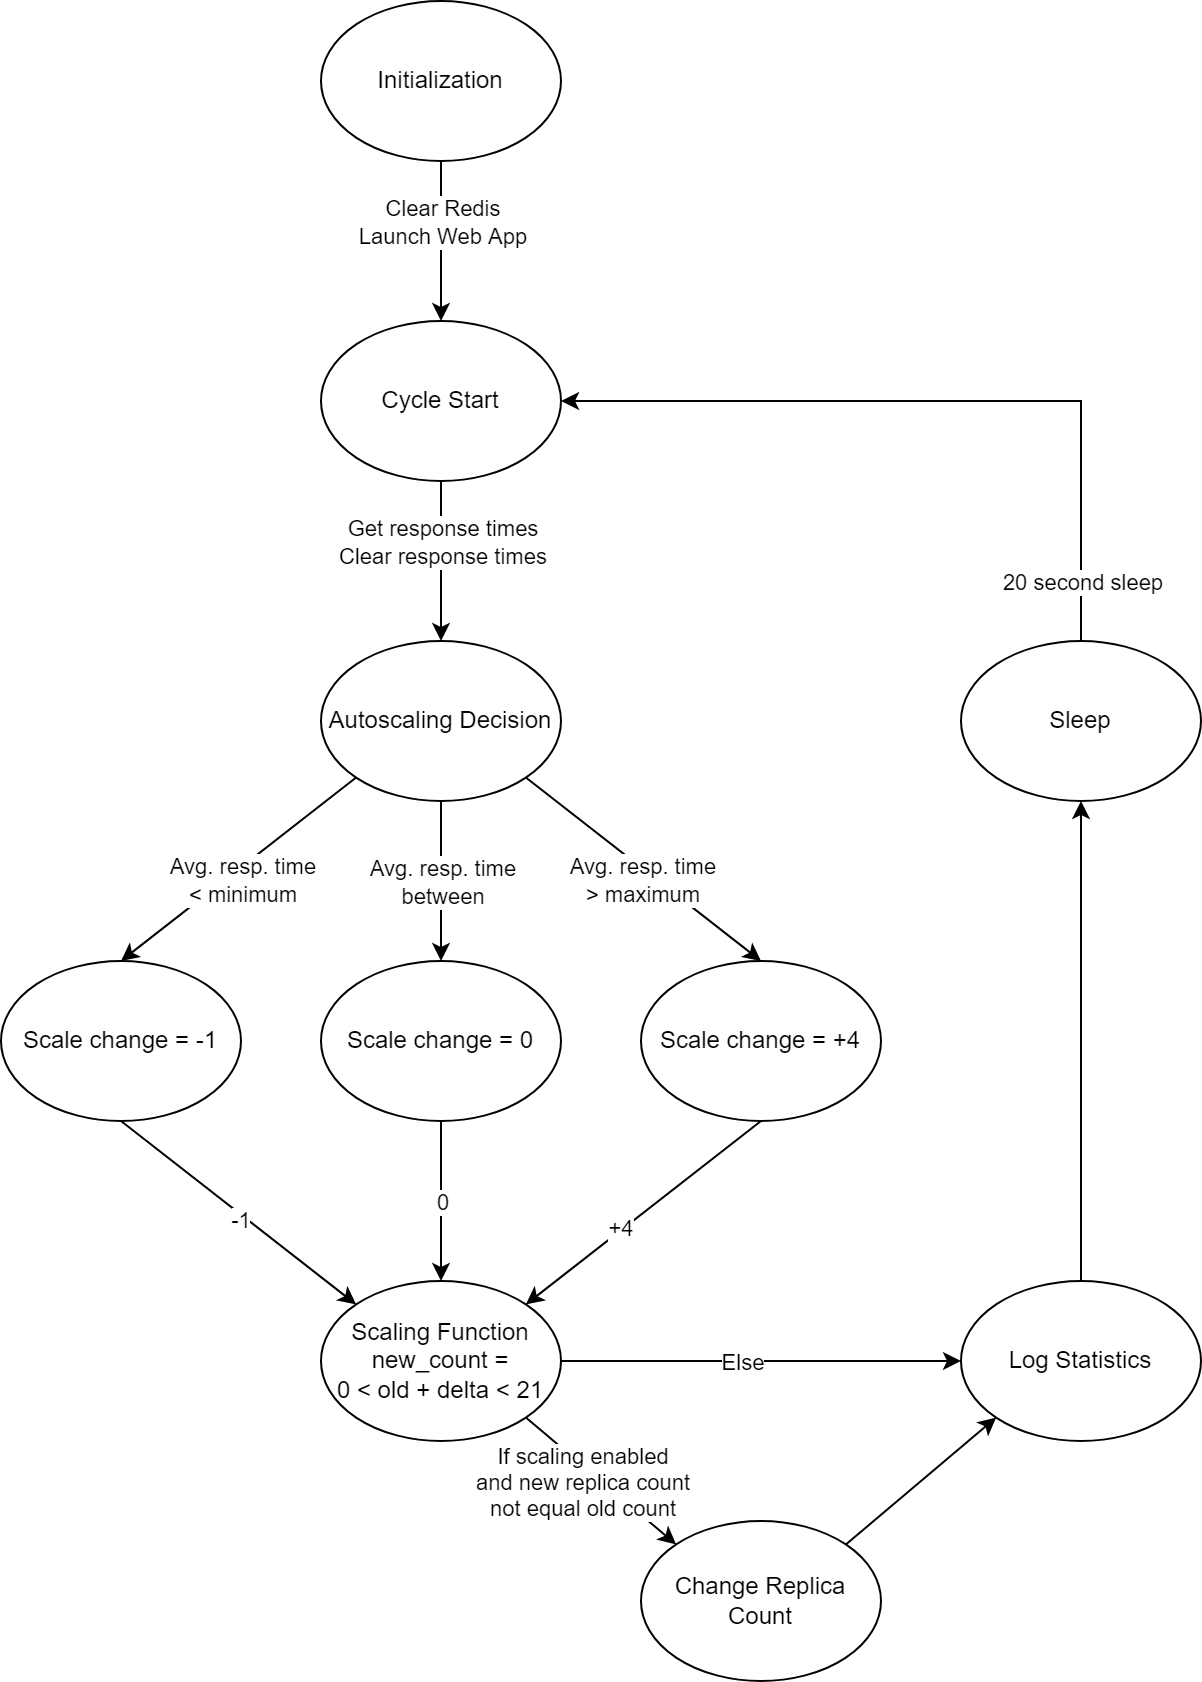

The diagram above was exported from draw.io. Its source (the exported page's mxGraphModel, read from the mxfile embedded in the PNG):
<mxGraphModel dx="1422" dy="737" grid="1" gridSize="10" guides="1" tooltips="1" connect="1" arrows="1" fold="1" page="1" pageScale="1" pageWidth="850" pageHeight="1100" math="0" shadow="0">
  <root>
    <mxCell id="0" />
    <mxCell id="1" parent="0" />
    <mxCell id="U8_CWzEPuslzGEhoX20Z-2" style="edgeStyle=orthogonalEdgeStyle;rounded=0;orthogonalLoop=1;jettySize=auto;html=1;exitX=0.5;exitY=1;exitDx=0;exitDy=0;" parent="1" source="U8_CWzEPuslzGEhoX20Z-4" target="U8_CWzEPuslzGEhoX20Z-7" edge="1">
      <mxGeometry relative="1" as="geometry" />
    </mxCell>
    <mxCell id="U8_CWzEPuslzGEhoX20Z-3" value="&lt;div&gt;Clear Redis&lt;/div&gt;&lt;div&gt;Launch Web App&lt;br&gt;&lt;/div&gt;" style="edgeLabel;html=1;align=center;verticalAlign=middle;resizable=0;points=[];" parent="U8_CWzEPuslzGEhoX20Z-2" connectable="0" vertex="1">
      <mxGeometry x="0.25" relative="1" as="geometry">
        <mxPoint y="-20" as="offset" />
      </mxGeometry>
    </mxCell>
    <mxCell id="U8_CWzEPuslzGEhoX20Z-4" value="Initialization" style="ellipse;whiteSpace=wrap;html=1;" parent="1" vertex="1">
      <mxGeometry x="160" y="40" width="120" height="80" as="geometry" />
    </mxCell>
    <mxCell id="U8_CWzEPuslzGEhoX20Z-5" style="edgeStyle=orthogonalEdgeStyle;rounded=0;orthogonalLoop=1;jettySize=auto;html=1;exitX=0.5;exitY=1;exitDx=0;exitDy=0;" parent="1" source="U8_CWzEPuslzGEhoX20Z-7" edge="1">
      <mxGeometry relative="1" as="geometry">
        <mxPoint x="220" y="360" as="targetPoint" />
      </mxGeometry>
    </mxCell>
    <mxCell id="U8_CWzEPuslzGEhoX20Z-6" value="Get response times&lt;br&gt;Clear response times" style="edgeLabel;html=1;align=center;verticalAlign=middle;resizable=0;points=[];" parent="U8_CWzEPuslzGEhoX20Z-5" connectable="0" vertex="1">
      <mxGeometry x="0.25" y="-1" relative="1" as="geometry">
        <mxPoint x="1" y="-20" as="offset" />
      </mxGeometry>
    </mxCell>
    <mxCell id="U8_CWzEPuslzGEhoX20Z-7" value="Cycle Start" style="ellipse;whiteSpace=wrap;html=1;" parent="1" vertex="1">
      <mxGeometry x="160" y="200" width="120" height="80" as="geometry" />
    </mxCell>
    <mxCell id="U8_CWzEPuslzGEhoX20Z-54" value="Autoscaling Decision" style="ellipse;whiteSpace=wrap;html=1;" parent="1" vertex="1">
      <mxGeometry x="160" y="360" width="120" height="80" as="geometry" />
    </mxCell>
    <mxCell id="U8_CWzEPuslzGEhoX20Z-55" value="Scale change = -1" style="ellipse;whiteSpace=wrap;html=1;" parent="1" vertex="1">
      <mxGeometry y="520" width="120" height="80" as="geometry" />
    </mxCell>
    <mxCell id="U8_CWzEPuslzGEhoX20Z-74" style="edgeStyle=orthogonalEdgeStyle;rounded=0;orthogonalLoop=1;jettySize=auto;html=1;exitX=0.5;exitY=1;exitDx=0;exitDy=0;" parent="1" source="U8_CWzEPuslzGEhoX20Z-56" target="U8_CWzEPuslzGEhoX20Z-70" edge="1">
      <mxGeometry relative="1" as="geometry" />
    </mxCell>
    <mxCell id="U8_CWzEPuslzGEhoX20Z-77" value="0" style="edgeLabel;html=1;align=center;verticalAlign=middle;resizable=0;points=[];" parent="U8_CWzEPuslzGEhoX20Z-74" connectable="0" vertex="1">
      <mxGeometry x="-0.25" y="-3" relative="1" as="geometry">
        <mxPoint x="3" y="10" as="offset" />
      </mxGeometry>
    </mxCell>
    <mxCell id="U8_CWzEPuslzGEhoX20Z-56" value="Scale change = 0" style="ellipse;whiteSpace=wrap;html=1;" parent="1" vertex="1">
      <mxGeometry x="160" y="520" width="120" height="80" as="geometry" />
    </mxCell>
    <mxCell id="U8_CWzEPuslzGEhoX20Z-57" value="Scale change = +4" style="ellipse;whiteSpace=wrap;html=1;" parent="1" vertex="1">
      <mxGeometry x="320" y="520" width="120" height="80" as="geometry" />
    </mxCell>
    <mxCell id="U8_CWzEPuslzGEhoX20Z-58" value="" style="endArrow=classic;html=1;rounded=0;exitX=0;exitY=1;exitDx=0;exitDy=0;entryX=0.5;entryY=0;entryDx=0;entryDy=0;" parent="1" source="U8_CWzEPuslzGEhoX20Z-54" target="U8_CWzEPuslzGEhoX20Z-55" edge="1">
      <mxGeometry width="50" height="50" relative="1" as="geometry">
        <mxPoint x="400" y="410" as="sourcePoint" />
        <mxPoint x="450" y="360" as="targetPoint" />
      </mxGeometry>
    </mxCell>
    <mxCell id="U8_CWzEPuslzGEhoX20Z-69" value="Avg. resp. time&lt;br&gt;&amp;lt; minimum" style="edgeLabel;html=1;align=center;verticalAlign=middle;resizable=0;points=[];" parent="U8_CWzEPuslzGEhoX20Z-58" connectable="0" vertex="1">
      <mxGeometry x="-0.2257" y="2" relative="1" as="geometry">
        <mxPoint x="-13" y="14" as="offset" />
      </mxGeometry>
    </mxCell>
    <mxCell id="U8_CWzEPuslzGEhoX20Z-59" value="" style="endArrow=classic;html=1;rounded=0;exitX=1;exitY=1;exitDx=0;exitDy=0;entryX=0.5;entryY=0;entryDx=0;entryDy=0;" parent="1" source="U8_CWzEPuslzGEhoX20Z-54" target="U8_CWzEPuslzGEhoX20Z-57" edge="1">
      <mxGeometry width="50" height="50" relative="1" as="geometry">
        <mxPoint x="400" y="410" as="sourcePoint" />
        <mxPoint x="450" y="360" as="targetPoint" />
      </mxGeometry>
    </mxCell>
    <mxCell id="U8_CWzEPuslzGEhoX20Z-66" value="&lt;div&gt;Avg. resp. time&lt;/div&gt;&lt;div&gt;&amp;gt; maximum&lt;/div&gt;" style="edgeLabel;html=1;align=center;verticalAlign=middle;resizable=0;points=[];" parent="U8_CWzEPuslzGEhoX20Z-59" connectable="0" vertex="1">
      <mxGeometry x="-0.3304" y="-1" relative="1" as="geometry">
        <mxPoint x="19" y="20" as="offset" />
      </mxGeometry>
    </mxCell>
    <mxCell id="U8_CWzEPuslzGEhoX20Z-60" value="" style="endArrow=classic;html=1;rounded=0;exitX=0.5;exitY=1;exitDx=0;exitDy=0;entryX=0.5;entryY=0;entryDx=0;entryDy=0;" parent="1" source="U8_CWzEPuslzGEhoX20Z-54" target="U8_CWzEPuslzGEhoX20Z-56" edge="1">
      <mxGeometry width="50" height="50" relative="1" as="geometry">
        <mxPoint x="400" y="410" as="sourcePoint" />
        <mxPoint x="450" y="360" as="targetPoint" />
      </mxGeometry>
    </mxCell>
    <mxCell id="U8_CWzEPuslzGEhoX20Z-65" value="&lt;div&gt;Avg. resp. time&lt;/div&gt;&lt;div&gt;between&lt;/div&gt;" style="edgeLabel;html=1;align=center;verticalAlign=middle;resizable=0;points=[];" parent="U8_CWzEPuslzGEhoX20Z-60" connectable="0" vertex="1">
      <mxGeometry x="-0.325" y="-2" relative="1" as="geometry">
        <mxPoint x="2" y="13" as="offset" />
      </mxGeometry>
    </mxCell>
    <mxCell id="U8_CWzEPuslzGEhoX20Z-70" value="Scaling Function&lt;br&gt;new_count =&lt;br&gt;0 &amp;lt; old + delta &amp;lt; 21" style="ellipse;whiteSpace=wrap;html=1;" parent="1" vertex="1">
      <mxGeometry x="160" y="680" width="120" height="80" as="geometry" />
    </mxCell>
    <mxCell id="U8_CWzEPuslzGEhoX20Z-73" value="" style="endArrow=classic;html=1;rounded=0;exitX=0.5;exitY=1;exitDx=0;exitDy=0;entryX=0;entryY=0;entryDx=0;entryDy=0;" parent="1" source="U8_CWzEPuslzGEhoX20Z-55" target="U8_CWzEPuslzGEhoX20Z-70" edge="1">
      <mxGeometry width="50" height="50" relative="1" as="geometry">
        <mxPoint x="330" y="590" as="sourcePoint" />
        <mxPoint x="380" y="540" as="targetPoint" />
      </mxGeometry>
    </mxCell>
    <mxCell id="U8_CWzEPuslzGEhoX20Z-76" value="-1" style="edgeLabel;html=1;align=center;verticalAlign=middle;resizable=0;points=[];" parent="U8_CWzEPuslzGEhoX20Z-73" connectable="0" vertex="1">
      <mxGeometry x="0.1963" y="1" relative="1" as="geometry">
        <mxPoint x="-11" y="-4" as="offset" />
      </mxGeometry>
    </mxCell>
    <mxCell id="U8_CWzEPuslzGEhoX20Z-75" value="" style="endArrow=classic;html=1;rounded=0;exitX=0.5;exitY=1;exitDx=0;exitDy=0;entryX=1;entryY=0;entryDx=0;entryDy=0;" parent="1" source="U8_CWzEPuslzGEhoX20Z-57" target="U8_CWzEPuslzGEhoX20Z-70" edge="1">
      <mxGeometry width="50" height="50" relative="1" as="geometry">
        <mxPoint x="330" y="590" as="sourcePoint" />
        <mxPoint x="380" y="540" as="targetPoint" />
      </mxGeometry>
    </mxCell>
    <mxCell id="U8_CWzEPuslzGEhoX20Z-78" value="+4" style="edgeLabel;html=1;align=center;verticalAlign=middle;resizable=0;points=[];" parent="U8_CWzEPuslzGEhoX20Z-75" connectable="0" vertex="1">
      <mxGeometry x="0.1775" y="-1" relative="1" as="geometry">
        <mxPoint as="offset" />
      </mxGeometry>
    </mxCell>
    <mxCell id="U8_CWzEPuslzGEhoX20Z-79" value="" style="endArrow=classic;html=1;rounded=0;exitX=1;exitY=0.5;exitDx=0;exitDy=0;" parent="1" source="U8_CWzEPuslzGEhoX20Z-70" edge="1">
      <mxGeometry width="50" height="50" relative="1" as="geometry">
        <mxPoint x="330" y="590" as="sourcePoint" />
        <mxPoint x="480" y="720" as="targetPoint" />
      </mxGeometry>
    </mxCell>
    <mxCell id="U8_CWzEPuslzGEhoX20Z-88" value="Else" style="edgeLabel;html=1;align=center;verticalAlign=middle;resizable=0;points=[];" parent="U8_CWzEPuslzGEhoX20Z-79" connectable="0" vertex="1">
      <mxGeometry x="-0.27" y="-3" relative="1" as="geometry">
        <mxPoint x="17" y="-3" as="offset" />
      </mxGeometry>
    </mxCell>
    <mxCell id="U8_CWzEPuslzGEhoX20Z-80" value="Log Statistics" style="ellipse;whiteSpace=wrap;html=1;" parent="1" vertex="1">
      <mxGeometry x="480" y="680" width="120" height="80" as="geometry" />
    </mxCell>
    <mxCell id="U8_CWzEPuslzGEhoX20Z-81" value="Change Replica Count" style="ellipse;whiteSpace=wrap;html=1;" parent="1" vertex="1">
      <mxGeometry x="320" y="800" width="120" height="80" as="geometry" />
    </mxCell>
    <mxCell id="U8_CWzEPuslzGEhoX20Z-82" value="" style="endArrow=classic;html=1;rounded=0;exitX=1;exitY=1;exitDx=0;exitDy=0;entryX=0;entryY=0;entryDx=0;entryDy=0;" parent="1" source="U8_CWzEPuslzGEhoX20Z-70" target="U8_CWzEPuslzGEhoX20Z-81" edge="1">
      <mxGeometry width="50" height="50" relative="1" as="geometry">
        <mxPoint x="330" y="590" as="sourcePoint" />
        <mxPoint x="380" y="540" as="targetPoint" />
      </mxGeometry>
    </mxCell>
    <mxCell id="U8_CWzEPuslzGEhoX20Z-89" value="If scaling enabled&lt;br&gt;&lt;div&gt;and new replica count&lt;/div&gt;&lt;div&gt;not equal old count&lt;br&gt;&lt;/div&gt;" style="edgeLabel;html=1;align=center;verticalAlign=middle;resizable=0;points=[];" parent="U8_CWzEPuslzGEhoX20Z-82" connectable="0" vertex="1">
      <mxGeometry x="-0.5183" y="1" relative="1" as="geometry">
        <mxPoint x="9" y="17" as="offset" />
      </mxGeometry>
    </mxCell>
    <mxCell id="U8_CWzEPuslzGEhoX20Z-83" value="" style="endArrow=classic;html=1;rounded=0;exitX=1;exitY=0;exitDx=0;exitDy=0;entryX=0;entryY=1;entryDx=0;entryDy=0;" parent="1" source="U8_CWzEPuslzGEhoX20Z-81" target="U8_CWzEPuslzGEhoX20Z-80" edge="1">
      <mxGeometry width="50" height="50" relative="1" as="geometry">
        <mxPoint x="330" y="590" as="sourcePoint" />
        <mxPoint x="380" y="540" as="targetPoint" />
      </mxGeometry>
    </mxCell>
    <mxCell id="U8_CWzEPuslzGEhoX20Z-86" style="edgeStyle=orthogonalEdgeStyle;rounded=0;orthogonalLoop=1;jettySize=auto;html=1;exitX=0.5;exitY=0;exitDx=0;exitDy=0;entryX=1;entryY=0.5;entryDx=0;entryDy=0;" parent="1" source="U8_CWzEPuslzGEhoX20Z-84" target="U8_CWzEPuslzGEhoX20Z-7" edge="1">
      <mxGeometry relative="1" as="geometry" />
    </mxCell>
    <mxCell id="U8_CWzEPuslzGEhoX20Z-90" value="20 second sleep" style="edgeLabel;html=1;align=center;verticalAlign=middle;resizable=0;points=[];" parent="U8_CWzEPuslzGEhoX20Z-86" connectable="0" vertex="1">
      <mxGeometry x="-0.7895" y="-2" relative="1" as="geometry">
        <mxPoint x="-2" y="10" as="offset" />
      </mxGeometry>
    </mxCell>
    <mxCell id="U8_CWzEPuslzGEhoX20Z-84" value="Sleep" style="ellipse;whiteSpace=wrap;html=1;" parent="1" vertex="1">
      <mxGeometry x="480" y="360" width="120" height="80" as="geometry" />
    </mxCell>
    <mxCell id="U8_CWzEPuslzGEhoX20Z-85" value="" style="endArrow=classic;html=1;rounded=0;exitX=0.5;exitY=0;exitDx=0;exitDy=0;entryX=0.5;entryY=1;entryDx=0;entryDy=0;" parent="1" source="U8_CWzEPuslzGEhoX20Z-80" target="U8_CWzEPuslzGEhoX20Z-84" edge="1">
      <mxGeometry width="50" height="50" relative="1" as="geometry">
        <mxPoint x="330" y="590" as="sourcePoint" />
        <mxPoint x="380" y="540" as="targetPoint" />
      </mxGeometry>
    </mxCell>
  </root>
</mxGraphModel>